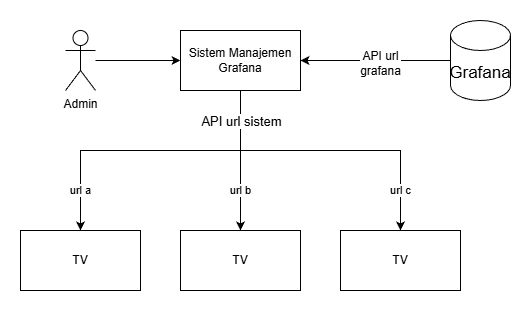

The diagram above was exported from draw.io. Its source (the exported page's mxGraphModel, read from the mxfile embedded in the PNG):
<mxGraphModel dx="1042" dy="562" grid="1" gridSize="10" guides="1" tooltips="1" connect="1" arrows="1" fold="1" page="1" pageScale="1" pageWidth="827" pageHeight="1169" math="0" shadow="0">
  <root>
    <mxCell id="0" />
    <mxCell id="1" parent="0" />
    <mxCell id="nv49hwoDIrauI2vg3efm-7" edge="1" parent="1" source="nv49hwoDIrauI2vg3efm-1" style="edgeStyle=orthogonalEdgeStyle;rounded=0;orthogonalLoop=1;jettySize=auto;html=1;entryX=1;entryY=0.5;entryDx=0;entryDy=0;" target="nv49hwoDIrauI2vg3efm-2">
      <mxGeometry relative="1" as="geometry">
        <Array as="points">
          <mxPoint x="530" y="150" />
          <mxPoint x="530" y="150" />
        </Array>
        <mxPoint x="490" y="150" as="targetPoint" />
      </mxGeometry>
    </mxCell>
    <mxCell id="nv49hwoDIrauI2vg3efm-21" connectable="0" parent="nv49hwoDIrauI2vg3efm-7" style="edgeLabel;html=1;align=center;verticalAlign=middle;resizable=0;points=[];" value="&lt;span style=&quot;font-size: 12px; text-wrap-mode: wrap;&quot;&gt;API url grafana&lt;/span&gt;" vertex="1">
      <mxGeometry relative="1" x="-0.0587" y="2" as="geometry">
        <mxPoint as="offset" />
      </mxGeometry>
    </mxCell>
    <mxCell id="nv49hwoDIrauI2vg3efm-1" parent="1" style="shape=cylinder3;whiteSpace=wrap;html=1;boundedLbl=1;backgroundOutline=1;size=15;" value="&lt;font style=&quot;font-size: 17px;&quot;&gt;Grafana&lt;/font&gt;" vertex="1">
      <mxGeometry height="80" width="60" x="630" y="110" as="geometry" />
    </mxCell>
    <mxCell id="nv49hwoDIrauI2vg3efm-8" edge="1" parent="1" source="nv49hwoDIrauI2vg3efm-2" style="edgeStyle=orthogonalEdgeStyle;rounded=0;orthogonalLoop=1;jettySize=auto;html=1;entryX=0.5;entryY=0;entryDx=0;entryDy=0;" target="nv49hwoDIrauI2vg3efm-3" value="url b">
      <mxGeometry relative="1" x="0.4286" as="geometry">
        <mxPoint as="offset" />
      </mxGeometry>
    </mxCell>
    <mxCell id="nv49hwoDIrauI2vg3efm-15" connectable="0" parent="nv49hwoDIrauI2vg3efm-8" style="edgeLabel;html=1;align=center;verticalAlign=middle;resizable=0;points=[];" value="&lt;font style=&quot;font-size: 13px;&quot;&gt;API url sistem&lt;/font&gt;" vertex="1">
      <mxGeometry relative="1" x="-0.5143" as="geometry">
        <mxPoint y="-4" as="offset" />
      </mxGeometry>
    </mxCell>
    <mxCell id="nv49hwoDIrauI2vg3efm-2" parent="1" style="rounded=0;whiteSpace=wrap;html=1;" value="Sistem Manajemen Grafana" vertex="1">
      <mxGeometry height="60" width="120" x="360" y="120" as="geometry" />
    </mxCell>
    <mxCell id="nv49hwoDIrauI2vg3efm-3" parent="1" style="rounded=0;whiteSpace=wrap;html=1;" value="TV" vertex="1">
      <mxGeometry height="60" width="120" x="360" y="320" as="geometry" />
    </mxCell>
    <mxCell id="nv49hwoDIrauI2vg3efm-12" edge="1" parent="1" source="nv49hwoDIrauI2vg3efm-4" style="edgeStyle=orthogonalEdgeStyle;rounded=0;orthogonalLoop=1;jettySize=auto;html=1;" target="nv49hwoDIrauI2vg3efm-2">
      <mxGeometry relative="1" as="geometry" />
    </mxCell>
    <mxCell id="nv49hwoDIrauI2vg3efm-4" parent="1" style="shape=umlActor;verticalLabelPosition=bottom;verticalAlign=top;html=1;outlineConnect=0;" value="Admin" vertex="1">
      <mxGeometry height="60" width="30" x="245" y="120" as="geometry" />
    </mxCell>
    <mxCell id="nv49hwoDIrauI2vg3efm-5" parent="1" style="rounded=0;whiteSpace=wrap;html=1;" value="TV" vertex="1">
      <mxGeometry height="60" width="120" x="520" y="320" as="geometry" />
    </mxCell>
    <mxCell id="nv49hwoDIrauI2vg3efm-6" parent="1" style="rounded=0;whiteSpace=wrap;html=1;" value="TV" vertex="1">
      <mxGeometry height="60" width="120" x="200" y="320" as="geometry" />
    </mxCell>
    <mxCell id="nv49hwoDIrauI2vg3efm-16" edge="1" parent="1" style="endArrow=classic;html=1;rounded=0;entryX=0.5;entryY=0;entryDx=0;entryDy=0;edgeStyle=orthogonalEdgeStyle;" target="nv49hwoDIrauI2vg3efm-5" value="url c">
      <mxGeometry height="50" relative="1" width="50" x="0.6667" as="geometry">
        <mxPoint as="offset" />
        <mxPoint x="420" y="240" as="sourcePoint" />
        <mxPoint x="440" y="170" as="targetPoint" />
      </mxGeometry>
    </mxCell>
    <mxCell id="nv49hwoDIrauI2vg3efm-17" edge="1" parent="1" style="endArrow=classic;html=1;rounded=0;entryX=0.5;entryY=0;entryDx=0;entryDy=0;edgeStyle=orthogonalEdgeStyle;" target="nv49hwoDIrauI2vg3efm-6" value="url a">
      <mxGeometry height="50" relative="1" width="50" x="0.6667" as="geometry">
        <mxPoint as="offset" />
        <mxPoint x="420" y="240" as="sourcePoint" />
        <mxPoint x="260" y="310" as="targetPoint" />
      </mxGeometry>
    </mxCell>
  </root>
</mxGraphModel>